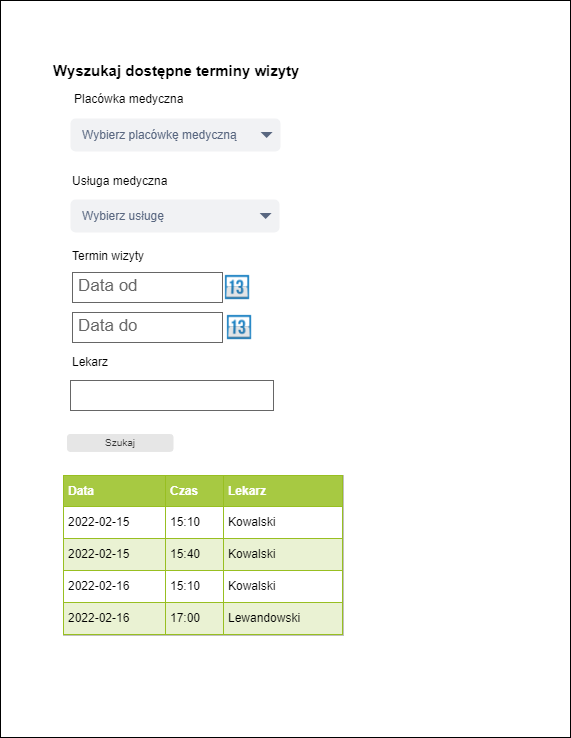

The diagram above was exported from draw.io. Its source (the exported page's mxGraphModel, read from the mxfile embedded in the PNG):
<mxGraphModel dx="1422" dy="705" grid="0" gridSize="10" guides="1" tooltips="1" connect="1" arrows="1" fold="1" page="1" pageScale="1" pageWidth="827" pageHeight="1169" math="0" shadow="0">
  <root>
    <mxCell id="0" />
    <mxCell id="1" parent="0" />
    <mxCell id="RdTKBl1qEIKm_vCzP-gX-2" value="" style="rounded=0;whiteSpace=wrap;html=1;" vertex="1" parent="1">
      <mxGeometry x="129" y="160" width="570" height="737" as="geometry" />
    </mxCell>
    <mxCell id="RdTKBl1qEIKm_vCzP-gX-3" value="Wybierz placówkę medyczną" style="rounded=1;fillColor=#F1F2F4;strokeColor=none;html=1;fontColor=#596780;align=left;fontSize=12;spacingLeft=10;sketch=0;" vertex="1" parent="1">
      <mxGeometry x="199" y="278" width="210" height="33" as="geometry" />
    </mxCell>
    <mxCell id="RdTKBl1qEIKm_vCzP-gX-4" value="" style="shape=triangle;direction=south;fillColor=#596780;strokeColor=none;html=1;sketch=0;" vertex="1" parent="RdTKBl1qEIKm_vCzP-gX-3">
      <mxGeometry x="1" y="0.5" width="12" height="6" relative="1" as="geometry">
        <mxPoint x="-20" y="-3" as="offset" />
      </mxGeometry>
    </mxCell>
    <mxCell id="RdTKBl1qEIKm_vCzP-gX-7" value="&lt;b&gt;&lt;font style=&quot;font-size: 15px&quot;&gt;Wyszukaj dostępne terminy wizyty&lt;/font&gt;&lt;/b&gt;" style="text;html=1;strokeColor=none;fillColor=none;align=left;verticalAlign=middle;whiteSpace=wrap;rounded=0;" vertex="1" parent="1">
      <mxGeometry x="180" y="220" width="300" height="20" as="geometry" />
    </mxCell>
    <mxCell id="RdTKBl1qEIKm_vCzP-gX-8" value="Wybierz usługę" style="rounded=1;fillColor=#F1F2F4;strokeColor=none;html=1;fontColor=#596780;align=left;fontSize=12;spacingLeft=10;sketch=0;" vertex="1" parent="1">
      <mxGeometry x="199" y="359" width="209" height="33" as="geometry" />
    </mxCell>
    <mxCell id="RdTKBl1qEIKm_vCzP-gX-9" value="" style="shape=triangle;direction=south;fillColor=#596780;strokeColor=none;html=1;sketch=0;" vertex="1" parent="RdTKBl1qEIKm_vCzP-gX-8">
      <mxGeometry x="1" y="0.5" width="12" height="6" relative="1" as="geometry">
        <mxPoint x="-20" y="-3" as="offset" />
      </mxGeometry>
    </mxCell>
    <mxCell id="RdTKBl1qEIKm_vCzP-gX-10" value="" style="shape=image;html=1;verticalAlign=top;verticalLabelPosition=bottom;labelBackgroundColor=#ffffff;imageAspect=0;aspect=fixed;image=https://cdn4.iconfinder.com/data/icons/flatified/128/calendar.png" vertex="1" parent="1">
      <mxGeometry x="351" y="432" width="30" height="30" as="geometry" />
    </mxCell>
    <mxCell id="RdTKBl1qEIKm_vCzP-gX-11" value="Data od" style="strokeWidth=1;shadow=0;dashed=0;align=center;html=1;shape=mxgraph.mockup.text.textBox;fontColor=#666666;align=left;fontSize=17;spacingLeft=4;spacingTop=-3;strokeColor=#666666;mainText=" vertex="1" parent="1">
      <mxGeometry x="201" y="432" width="150" height="30" as="geometry" />
    </mxCell>
    <mxCell id="RdTKBl1qEIKm_vCzP-gX-12" value="" style="shape=image;html=1;verticalAlign=top;verticalLabelPosition=bottom;labelBackgroundColor=#ffffff;imageAspect=0;aspect=fixed;image=https://cdn4.iconfinder.com/data/icons/flatified/128/calendar.png" vertex="1" parent="1">
      <mxGeometry x="353" y="472" width="30" height="30" as="geometry" />
    </mxCell>
    <mxCell id="RdTKBl1qEIKm_vCzP-gX-13" value="Data do" style="strokeWidth=1;shadow=0;dashed=0;align=center;html=1;shape=mxgraph.mockup.text.textBox;fontColor=#666666;align=left;fontSize=17;spacingLeft=4;spacingTop=-3;strokeColor=#666666;mainText=" vertex="1" parent="1">
      <mxGeometry x="201" y="472" width="150" height="30" as="geometry" />
    </mxCell>
    <mxCell id="RdTKBl1qEIKm_vCzP-gX-17" value="Szukaj" style="rounded=1;html=1;shadow=0;dashed=0;whiteSpace=wrap;fontSize=10;fillColor=#E6E6E6;align=center;strokeColor=#E6E6E6;fontColor=#333333;" vertex="1" parent="1">
      <mxGeometry x="196" y="594" width="105.5" height="16.88" as="geometry" />
    </mxCell>
    <mxCell id="RdTKBl1qEIKm_vCzP-gX-18" value="&lt;table border=&quot;1&quot; width=&quot;100%&quot; cellpadding=&quot;4&quot; style=&quot;width: 100% ; height: 100% ; border-collapse: collapse&quot;&gt;&lt;tbody&gt;&lt;tr style=&quot;background-color: #a7c942 ; color: #ffffff ; border: 1px solid #98bf21&quot;&gt;&lt;th align=&quot;left&quot;&gt;Data&lt;/th&gt;&lt;th align=&quot;left&quot;&gt;Czas&lt;/th&gt;&lt;th align=&quot;left&quot;&gt;Lekarz&lt;/th&gt;&lt;/tr&gt;&lt;tr style=&quot;border: 1px solid #98bf21&quot;&gt;&lt;td&gt;2022-02-15&lt;/td&gt;&lt;td&gt;15:10&lt;/td&gt;&lt;td&gt;Kowalski&lt;/td&gt;&lt;/tr&gt;&lt;tr style=&quot;background-color: #eaf2d3 ; border: 1px solid #98bf21&quot;&gt;&lt;td&gt;2022-02-15&lt;/td&gt;&lt;td&gt;15:40&lt;/td&gt;&lt;td&gt;Kowalski&lt;/td&gt;&lt;/tr&gt;&lt;tr style=&quot;border: 1px solid #98bf21&quot;&gt;&lt;td&gt;2022-02-16&lt;/td&gt;&lt;td&gt;15:10&lt;/td&gt;&lt;td&gt;Kowalski&lt;/td&gt;&lt;/tr&gt;&lt;tr style=&quot;background-color: #eaf2d3 ; border: 1px solid #98bf21&quot;&gt;&lt;td&gt;2022-02-16&lt;/td&gt;&lt;td&gt;17:00&lt;/td&gt;&lt;td&gt;Lewandowski&lt;/td&gt;&lt;/tr&gt;&lt;/tbody&gt;&lt;/table&gt;" style="text;html=1;strokeColor=#c0c0c0;fillColor=#ffffff;overflow=fill;rounded=0;" vertex="1" parent="1">
      <mxGeometry x="192" y="635" width="280" height="160" as="geometry" />
    </mxCell>
    <mxCell id="RdTKBl1qEIKm_vCzP-gX-19" value="" style="strokeWidth=1;shadow=0;dashed=0;align=center;html=1;shape=mxgraph.mockup.text.textBox;fontColor=#666666;align=left;fontSize=17;spacingLeft=4;spacingTop=-3;strokeColor=#666666;mainText=" vertex="1" parent="1">
      <mxGeometry x="199" y="540" width="203" height="30" as="geometry" />
    </mxCell>
    <mxCell id="RdTKBl1qEIKm_vCzP-gX-20" value="Placówka medyczna" style="text;html=1;strokeColor=none;fillColor=none;align=left;verticalAlign=middle;whiteSpace=wrap;rounded=0;" vertex="1" parent="1">
      <mxGeometry x="201" y="249" width="155" height="20" as="geometry" />
    </mxCell>
    <mxCell id="RdTKBl1qEIKm_vCzP-gX-21" value="Usługa medyczna" style="text;html=1;strokeColor=none;fillColor=none;align=left;verticalAlign=middle;whiteSpace=wrap;rounded=0;" vertex="1" parent="1">
      <mxGeometry x="199" y="331" width="106" height="20" as="geometry" />
    </mxCell>
    <mxCell id="RdTKBl1qEIKm_vCzP-gX-22" value="Lekarz" style="text;html=1;strokeColor=none;fillColor=none;align=left;verticalAlign=middle;whiteSpace=wrap;rounded=0;" vertex="1" parent="1">
      <mxGeometry x="199" y="512" width="106" height="20" as="geometry" />
    </mxCell>
    <mxCell id="RdTKBl1qEIKm_vCzP-gX-23" value="Termin wizyty" style="text;html=1;strokeColor=none;fillColor=none;align=left;verticalAlign=middle;whiteSpace=wrap;rounded=0;" vertex="1" parent="1">
      <mxGeometry x="199" y="406" width="106" height="20" as="geometry" />
    </mxCell>
  </root>
</mxGraphModel>